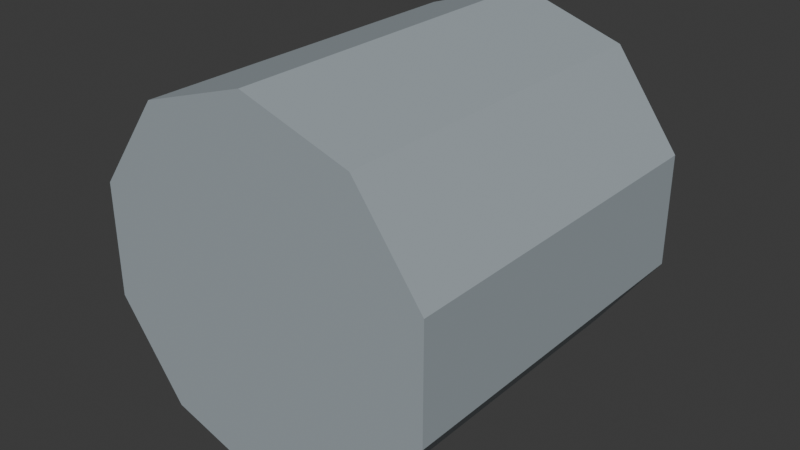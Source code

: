 # Source: cable_unit.blend  (saved by Blender 5.2.45; exported with 4.5.12 LTS)
import bpy
from mathutils import Matrix  # noqa: F401  (used for matrix-valued properties, if any)

bpy.ops.wm.read_factory_settings(use_empty=True)
scene = bpy.context.scene
scene.name = 'Scene'

# ---- collections
col_collection = bpy.data.collections.new('Collection'); scene.collection.children.link(col_collection)

# ---- materials (node trees are filled in below, after node groups)
mat_steel = bpy.data.materials.new('Steel')
mat_steel.diffuse_color = (0.34, 0.39, 0.42, 1.0)

# ---- material node trees
mat_steel.use_nodes = True; mat_steel.node_tree.nodes.clear()
_N = mat_steel.node_tree.nodes; _L = mat_steel.node_tree.links
n0 = _N.new('ShaderNodeBsdfPrincipled'); n0.name = 'Principled BSDF'; n0.location = (-200, 100)
n0.inputs[0].default_value = (0.34, 0.39, 0.42, 1.0)
n0.inputs[2].default_value = 0.8
n0.inputs[10].default_value = 0.005
n1 = _N.new('ShaderNodeOutputMaterial'); n1.name = 'Material Output'; n1.location = (200, 100)
_L.new(n0.outputs[0], n1.inputs[0])
n1.is_active_output = True

# ---- world
world_world = bpy.data.worlds.new('World'); scene.world = world_world
world_world.use_nodes = True; world_world.node_tree.nodes.clear()
_N = world_world.node_tree.nodes; _L = world_world.node_tree.links
n0 = _N.new('ShaderNodeOutputWorld'); n0.name = 'World Output'; n0.location = (200, 100)
n1 = _N.new('ShaderNodeBackground'); n1.name = 'Background'; n1.location = (-200, 100)
n1.inputs[0].default_value = (0.05088, 0.05088, 0.05088, 1.0)
_L.new(n1.outputs[0], n0.inputs[0])
n0.is_active_output = True
world_world.color = (0.05088, 0.05088, 0.05088)
world_world.sun_shadow_jitter_overblur = 0.0

# ---- meshes
me_cylinder = bpy.data.meshes.new('Cylinder')
me_cylinder.from_pydata([(0.0, 1.0, 0.5), (0.0, -2.186e-08, 0.5), (0.2939, 1.0, 0.4045), (0.2939, -1.768e-08, 0.4045), (0.4755, 1.0, 0.1545), (0.4755, -6.754e-09, 0.1545), (0.4755, 1.0, -0.1545), (0.4755, 6.754e-09, -0.1545), (0.2939, 1.0, -0.4045), (0.2939, 1.768e-08, -0.4045), (0.0, 1.0, -0.5), (0.0, 2.186e-08, -0.5), (-0.2939, 1.0, -0.4045), (-0.2939, 1.768e-08, -0.4045), (-0.4755, 1.0, -0.1545), (-0.4755, 6.754e-09, -0.1545), (-0.4755, 1.0, 0.1545), (-0.4755, -6.754e-09, 0.1545), (-0.2939, 1.0, 0.4045), (-0.2939, -1.768e-08, 0.4045)], [], [(0, 1, 3, 2), (2, 3, 5, 4), (4, 5, 7, 6), (6, 7, 9, 8), (8, 9, 11, 10), (10, 11, 13, 12), (12, 13, 15, 14), (14, 15, 17, 16), (3, 1, 19, 17, 15, 13, 11, 9, 7, 5), (16, 17, 19, 18), (18, 19, 1, 0), (0, 2, 4, 6, 8, 10, 12, 14, 16, 18)])
_uv = me_cylinder.uv_layers.new(name='UVMap')
_uv.uv.foreach_set('vector', [1.0, 0.5, 1.0, 1.0, 0.9, 1.0, 0.9, 0.5, 0.9, 0.5, 0.9, 1.0, 0.8, 1.0, 0.8, 0.5, 0.8, 0.5, 0.8, 1.0, 0.7, 1.0, 0.7, 0.5, 0.7, 0.5, 0.7, 1.0, 0.6, 1.0, 0.6, 0.5, 0.6, 0.5, 0.6, 1.0, 0.5, 1.0, 0.5, 0.5, 0.5, 0.5, 0.5, 1.0, 0.4, 1.0, 0.4, 0.5, 0.4, 0.5, 0.4, 1.0, 0.3, 1.0, 0.3, 0.5, 0.3, 0.5, 0.3, 1.0, 0.2, 1.0, 0.2, 0.5, 0.3911, 0.4442, 0.25, 0.49, 0.1089, 0.4442, 0.02175, 0.3242, 0.02175, 0.1758, 0.1089, 0.05584, 0.25, 0.01, 0.3911, 0.05584, 0.4783, 0.1758, 0.4783, 0.3242, 0.2, 0.5, 0.2, 1.0, 0.1, 1.0, 0.1, 0.5, 0.1, 0.5, 0.1, 1.0, -7.451e-08, 1.0, -7.451e-08, 0.5, 0.75, 0.49, 0.8911, 0.4442, 0.9783, 0.3242, 0.9783, 0.1758, 0.8911, 0.05584, 0.75, 0.01, 0.6089, 0.05584, 0.5217, 0.1758, 0.5217, 0.3242, 0.6089, 0.4442])
me_cylinder.materials.append(mat_steel)
me_cylinder.update()

# ---- objects
ob_cable_unit = bpy.data.objects.new('cable_unit', me_cylinder)
ob_socketstart = bpy.data.objects.new('SocketStart', None)
ob_socketend = bpy.data.objects.new('SocketEnd', None)

# ---- transforms, parenting, visibility, modifiers, constraints
ob_cable_unit.location = (0.0, 0.0, 0.0)
ob_socketstart.location = (0.0, 0.0, 0.0)
ob_socketend.location = (0.0, 1.0, 0.0)

# ---- collection membership
col_collection.objects.link(ob_cable_unit)
col_collection.objects.link(ob_socketstart)
col_collection.objects.link(ob_socketend)

# ---- scene / render settings (as saved in the file)
scene.frame_start = 1; scene.frame_end = 250; scene.frame_set(1)
scene.render.engine = 'BLENDER_EEVEE_NEXT'
scene.render.bake_bias = 0.0
scene.render.bake_samples = 0
scene.render.compositor_device = 'GPU'
scene.eevee.use_volume_custom_range = False
scene.eevee.fast_gi_thickness_near = 0.1
scene.eevee.fast_gi_thickness_far = 0.0
scene.eevee.ray_tracing_options.screen_trace_thickness = 0.1
bpy.context.view_layer.update()

# ---- added for rendering (the .blend has no active camera and no usable light): camera, sun
cam_auto = bpy.data.cameras.new('AutoCamera')
cam_auto.lens = 50.0
cam_auto.sensor_width = 36.0
cam_auto.clip_end = 1000.0
ob_auto_camera = bpy.data.objects.new('AutoCamera', cam_auto)
scene.collection.objects.link(ob_auto_camera)
ob_auto_camera.location = (1.57682, -1.39219, 1.26146)
ob_auto_camera.rotation_euler = (1.09748, -7.21219e-08, 0.694738)
scene.camera = ob_auto_camera
light_auto_sun = bpy.data.lights.new('AutoSun', 'SUN')
light_auto_sun.energy = 3.0
light_auto_sun.angle = 0.0523599
ob_auto_sun = bpy.data.objects.new('AutoSun', light_auto_sun)
scene.collection.objects.link(ob_auto_sun)
ob_auto_sun.rotation_euler = (0.872665, 0.174533, 0.523599)
bpy.context.view_layer.update()
